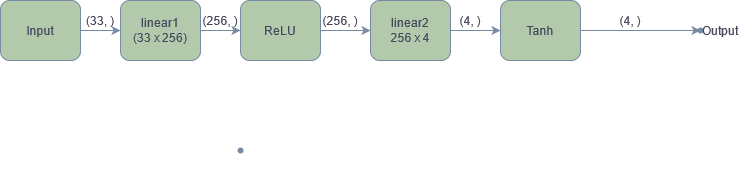

The diagram above was exported from draw.io. Its source (the exported page's mxGraphModel, read from the mxfile embedded in the PNG):
<mxGraphModel dx="1038" dy="575" grid="1" gridSize="10" guides="1" tooltips="1" connect="1" arrows="1" fold="1" page="1" pageScale="1" pageWidth="1200" pageHeight="1600" math="0" shadow="0">
  <root>
    <mxCell id="0" />
    <mxCell id="1" parent="0" />
    <mxCell id="Bs2hbV3YkUxAe4KCBCQ0-3" value="" style="edgeStyle=orthogonalEdgeStyle;rounded=0;orthogonalLoop=1;jettySize=auto;html=1;strokeColor=#788AA3;fontColor=#46495D;" edge="1" parent="1" source="Bs2hbV3YkUxAe4KCBCQ0-1" target="Bs2hbV3YkUxAe4KCBCQ0-2">
      <mxGeometry relative="1" as="geometry" />
    </mxCell>
    <mxCell id="Bs2hbV3YkUxAe4KCBCQ0-1" value="Input" style="rounded=1;whiteSpace=wrap;html=1;fillColor=#B2C9AB;strokeColor=#788AA3;fontColor=#46495D;" vertex="1" parent="1">
      <mxGeometry y="240" width="80" height="60" as="geometry" />
    </mxCell>
    <mxCell id="Bs2hbV3YkUxAe4KCBCQ0-7" value="" style="edgeStyle=orthogonalEdgeStyle;rounded=0;orthogonalLoop=1;jettySize=auto;html=1;strokeColor=#788AA3;fontColor=#46495D;" edge="1" parent="1" source="Bs2hbV3YkUxAe4KCBCQ0-2" target="Bs2hbV3YkUxAe4KCBCQ0-6">
      <mxGeometry relative="1" as="geometry" />
    </mxCell>
    <mxCell id="Bs2hbV3YkUxAe4KCBCQ0-2" value="&lt;div&gt;linear1&lt;/div&gt;&lt;div&gt;(33 x 256)&lt;br&gt;&lt;/div&gt;" style="rounded=1;whiteSpace=wrap;html=1;fillColor=#B2C9AB;strokeColor=#788AA3;fontColor=#46495D;" vertex="1" parent="1">
      <mxGeometry x="120" y="240" width="80" height="60" as="geometry" />
    </mxCell>
    <mxCell id="Bs2hbV3YkUxAe4KCBCQ0-4" value="(33, )" style="text;html=1;strokeColor=none;fillColor=none;align=center;verticalAlign=middle;whiteSpace=wrap;rounded=0;fontColor=#46495D;" vertex="1" parent="1">
      <mxGeometry x="80" y="250" width="40" height="20" as="geometry" />
    </mxCell>
    <mxCell id="Bs2hbV3YkUxAe4KCBCQ0-33" value="" style="edgeStyle=orthogonalEdgeStyle;curved=0;rounded=1;sketch=0;orthogonalLoop=1;jettySize=auto;html=1;fontColor=#46495D;strokeColor=#788AA3;fillColor=#B2C9AB;" edge="1" parent="1" source="Bs2hbV3YkUxAe4KCBCQ0-6" target="Bs2hbV3YkUxAe4KCBCQ0-10">
      <mxGeometry relative="1" as="geometry" />
    </mxCell>
    <mxCell id="Bs2hbV3YkUxAe4KCBCQ0-6" value="ReLU" style="rounded=1;whiteSpace=wrap;html=1;fillColor=#B2C9AB;strokeColor=#788AA3;fontColor=#46495D;" vertex="1" parent="1">
      <mxGeometry x="240" y="240" width="80" height="60" as="geometry" />
    </mxCell>
    <mxCell id="Bs2hbV3YkUxAe4KCBCQ0-15" value="" style="edgeStyle=orthogonalEdgeStyle;rounded=0;orthogonalLoop=1;jettySize=auto;html=1;strokeColor=#788AA3;fontColor=#46495D;" edge="1" parent="1" source="Bs2hbV3YkUxAe4KCBCQ0-10" target="Bs2hbV3YkUxAe4KCBCQ0-11">
      <mxGeometry relative="1" as="geometry" />
    </mxCell>
    <mxCell id="Bs2hbV3YkUxAe4KCBCQ0-10" value="&lt;div&gt;linear2&lt;/div&gt;&lt;div&gt;256 x 4&lt;br&gt;&lt;/div&gt;" style="rounded=1;whiteSpace=wrap;html=1;fillColor=#B2C9AB;strokeColor=#788AA3;fontColor=#46495D;" vertex="1" parent="1">
      <mxGeometry x="370" y="240" width="80" height="60" as="geometry" />
    </mxCell>
    <mxCell id="Bs2hbV3YkUxAe4KCBCQ0-36" value="" style="edgeStyle=orthogonalEdgeStyle;curved=0;rounded=1;sketch=0;orthogonalLoop=1;jettySize=auto;html=1;fontColor=#46495D;strokeColor=#788AA3;fillColor=#B2C9AB;" edge="1" parent="1" source="Bs2hbV3YkUxAe4KCBCQ0-11" target="Bs2hbV3YkUxAe4KCBCQ0-35">
      <mxGeometry relative="1" as="geometry" />
    </mxCell>
    <mxCell id="Bs2hbV3YkUxAe4KCBCQ0-11" value="Tanh" style="rounded=1;whiteSpace=wrap;html=1;fillColor=#B2C9AB;strokeColor=#788AA3;fontColor=#46495D;" vertex="1" parent="1">
      <mxGeometry x="500" y="240" width="80" height="60" as="geometry" />
    </mxCell>
    <mxCell id="Bs2hbV3YkUxAe4KCBCQ0-22" value="" style="shape=waypoint;size=6;pointerEvents=1;points=[];fillColor=#B2C9AB;resizable=0;rotatable=0;perimeter=centerPerimeter;snapToPoint=1;rounded=1;strokeColor=#788AA3;fontColor=#46495D;" vertex="1" parent="1">
      <mxGeometry x="220" y="370" width="40" height="40" as="geometry" />
    </mxCell>
    <mxCell id="Bs2hbV3YkUxAe4KCBCQ0-25" value="(256, )" style="text;html=1;strokeColor=none;fillColor=none;align=center;verticalAlign=middle;whiteSpace=wrap;rounded=0;fontColor=#46495D;" vertex="1" parent="1">
      <mxGeometry x="200" y="250" width="40" height="20" as="geometry" />
    </mxCell>
    <mxCell id="Bs2hbV3YkUxAe4KCBCQ0-26" value="(256, )" style="text;html=1;strokeColor=none;fillColor=none;align=center;verticalAlign=middle;whiteSpace=wrap;rounded=0;fontColor=#46495D;" vertex="1" parent="1">
      <mxGeometry x="320" y="255" width="40" height="10" as="geometry" />
    </mxCell>
    <mxCell id="Bs2hbV3YkUxAe4KCBCQ0-34" value="(4, )" style="text;html=1;strokeColor=none;fillColor=none;align=center;verticalAlign=middle;whiteSpace=wrap;rounded=0;sketch=0;fontColor=#46495D;" vertex="1" parent="1">
      <mxGeometry x="450" y="250" width="40" height="20" as="geometry" />
    </mxCell>
    <mxCell id="Bs2hbV3YkUxAe4KCBCQ0-35" value="" style="shape=waypoint;size=6;pointerEvents=1;points=[];fillColor=#B2C9AB;resizable=0;rotatable=0;perimeter=centerPerimeter;snapToPoint=1;rounded=1;fontColor=#46495D;strokeColor=#788AA3;" vertex="1" parent="1">
      <mxGeometry x="680" y="250" width="40" height="40" as="geometry" />
    </mxCell>
    <mxCell id="Bs2hbV3YkUxAe4KCBCQ0-37" value="Output" style="text;html=1;strokeColor=none;fillColor=none;align=center;verticalAlign=middle;whiteSpace=wrap;rounded=0;sketch=0;fontColor=#46495D;" vertex="1" parent="1">
      <mxGeometry x="700" y="260" width="40" height="20" as="geometry" />
    </mxCell>
    <mxCell id="Bs2hbV3YkUxAe4KCBCQ0-38" value="(4, )" style="text;html=1;strokeColor=none;fillColor=none;align=center;verticalAlign=middle;whiteSpace=wrap;rounded=0;sketch=0;fontColor=#46495D;" vertex="1" parent="1">
      <mxGeometry x="610" y="250" width="40" height="20" as="geometry" />
    </mxCell>
  </root>
</mxGraphModel>